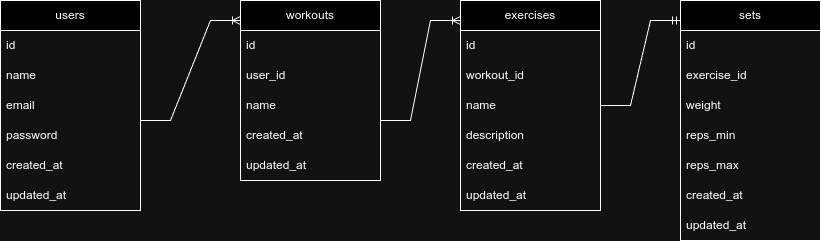

The diagram above was exported from draw.io. Its source (the exported page's mxGraphModel, read from the mxfile embedded in the PNG):
<mxGraphModel dx="1674" dy="792" grid="1" gridSize="10" guides="1" tooltips="1" connect="1" arrows="1" fold="1" page="1" pageScale="1" pageWidth="827" pageHeight="1169" math="0" shadow="0">
  <root>
    <mxCell id="WIyWlLk6GJQsqaUBKTNV-0" />
    <mxCell id="WIyWlLk6GJQsqaUBKTNV-1" parent="WIyWlLk6GJQsqaUBKTNV-0" />
    <mxCell id="Lb8givjGCOouotA1Eho7-10" value="users" style="swimlane;fontStyle=0;childLayout=stackLayout;horizontal=1;startSize=30;horizontalStack=0;resizeParent=1;resizeParentMax=0;resizeLast=0;collapsible=1;marginBottom=0;whiteSpace=wrap;html=1;" vertex="1" parent="WIyWlLk6GJQsqaUBKTNV-1">
      <mxGeometry x="80" y="80" width="140" height="210" as="geometry" />
    </mxCell>
    <mxCell id="Lb8givjGCOouotA1Eho7-11" value="id" style="text;strokeColor=none;fillColor=none;align=left;verticalAlign=middle;spacingLeft=4;spacingRight=4;overflow=hidden;points=[[0,0.5],[1,0.5]];portConstraint=eastwest;rotatable=0;whiteSpace=wrap;html=1;" vertex="1" parent="Lb8givjGCOouotA1Eho7-10">
      <mxGeometry y="30" width="140" height="30" as="geometry" />
    </mxCell>
    <mxCell id="Lb8givjGCOouotA1Eho7-12" value="name" style="text;strokeColor=none;fillColor=none;align=left;verticalAlign=middle;spacingLeft=4;spacingRight=4;overflow=hidden;points=[[0,0.5],[1,0.5]];portConstraint=eastwest;rotatable=0;whiteSpace=wrap;html=1;" vertex="1" parent="Lb8givjGCOouotA1Eho7-10">
      <mxGeometry y="60" width="140" height="30" as="geometry" />
    </mxCell>
    <mxCell id="Lb8givjGCOouotA1Eho7-13" value="email" style="text;strokeColor=none;fillColor=none;align=left;verticalAlign=middle;spacingLeft=4;spacingRight=4;overflow=hidden;points=[[0,0.5],[1,0.5]];portConstraint=eastwest;rotatable=0;whiteSpace=wrap;html=1;" vertex="1" parent="Lb8givjGCOouotA1Eho7-10">
      <mxGeometry y="90" width="140" height="30" as="geometry" />
    </mxCell>
    <mxCell id="Lb8givjGCOouotA1Eho7-14" value="password" style="text;strokeColor=none;fillColor=none;align=left;verticalAlign=middle;spacingLeft=4;spacingRight=4;overflow=hidden;points=[[0,0.5],[1,0.5]];portConstraint=eastwest;rotatable=0;whiteSpace=wrap;html=1;" vertex="1" parent="Lb8givjGCOouotA1Eho7-10">
      <mxGeometry y="120" width="140" height="30" as="geometry" />
    </mxCell>
    <mxCell id="Lb8givjGCOouotA1Eho7-29" value="created_at" style="text;strokeColor=none;fillColor=none;align=left;verticalAlign=middle;spacingLeft=4;spacingRight=4;overflow=hidden;points=[[0,0.5],[1,0.5]];portConstraint=eastwest;rotatable=0;whiteSpace=wrap;html=1;" vertex="1" parent="Lb8givjGCOouotA1Eho7-10">
      <mxGeometry y="150" width="140" height="30" as="geometry" />
    </mxCell>
    <mxCell id="Lb8givjGCOouotA1Eho7-15" value="updated_at" style="text;strokeColor=none;fillColor=none;align=left;verticalAlign=middle;spacingLeft=4;spacingRight=4;overflow=hidden;points=[[0,0.5],[1,0.5]];portConstraint=eastwest;rotatable=0;whiteSpace=wrap;html=1;" vertex="1" parent="Lb8givjGCOouotA1Eho7-10">
      <mxGeometry y="180" width="140" height="30" as="geometry" />
    </mxCell>
    <mxCell id="Lb8givjGCOouotA1Eho7-16" value="workouts" style="swimlane;fontStyle=0;childLayout=stackLayout;horizontal=1;startSize=30;horizontalStack=0;resizeParent=1;resizeParentMax=0;resizeLast=0;collapsible=1;marginBottom=0;whiteSpace=wrap;html=1;" vertex="1" parent="WIyWlLk6GJQsqaUBKTNV-1">
      <mxGeometry x="320" y="80" width="140" height="180" as="geometry" />
    </mxCell>
    <mxCell id="Lb8givjGCOouotA1Eho7-17" value="id" style="text;strokeColor=none;fillColor=none;align=left;verticalAlign=middle;spacingLeft=4;spacingRight=4;overflow=hidden;points=[[0,0.5],[1,0.5]];portConstraint=eastwest;rotatable=0;whiteSpace=wrap;html=1;" vertex="1" parent="Lb8givjGCOouotA1Eho7-16">
      <mxGeometry y="30" width="140" height="30" as="geometry" />
    </mxCell>
    <mxCell id="Lb8givjGCOouotA1Eho7-18" value="user_id" style="text;strokeColor=none;fillColor=none;align=left;verticalAlign=middle;spacingLeft=4;spacingRight=4;overflow=hidden;points=[[0,0.5],[1,0.5]];portConstraint=eastwest;rotatable=0;whiteSpace=wrap;html=1;" vertex="1" parent="Lb8givjGCOouotA1Eho7-16">
      <mxGeometry y="60" width="140" height="30" as="geometry" />
    </mxCell>
    <mxCell id="Lb8givjGCOouotA1Eho7-19" value="name" style="text;strokeColor=none;fillColor=none;align=left;verticalAlign=middle;spacingLeft=4;spacingRight=4;overflow=hidden;points=[[0,0.5],[1,0.5]];portConstraint=eastwest;rotatable=0;whiteSpace=wrap;html=1;" vertex="1" parent="Lb8givjGCOouotA1Eho7-16">
      <mxGeometry y="90" width="140" height="30" as="geometry" />
    </mxCell>
    <mxCell id="Lb8givjGCOouotA1Eho7-20" value="created_at" style="text;strokeColor=none;fillColor=none;align=left;verticalAlign=middle;spacingLeft=4;spacingRight=4;overflow=hidden;points=[[0,0.5],[1,0.5]];portConstraint=eastwest;rotatable=0;whiteSpace=wrap;html=1;" vertex="1" parent="Lb8givjGCOouotA1Eho7-16">
      <mxGeometry y="120" width="140" height="30" as="geometry" />
    </mxCell>
    <mxCell id="Lb8givjGCOouotA1Eho7-30" value="updated_at" style="text;strokeColor=none;fillColor=none;align=left;verticalAlign=middle;spacingLeft=4;spacingRight=4;overflow=hidden;points=[[0,0.5],[1,0.5]];portConstraint=eastwest;rotatable=0;whiteSpace=wrap;html=1;" vertex="1" parent="Lb8givjGCOouotA1Eho7-16">
      <mxGeometry y="150" width="140" height="30" as="geometry" />
    </mxCell>
    <mxCell id="Lb8givjGCOouotA1Eho7-21" value="exercises" style="swimlane;fontStyle=0;childLayout=stackLayout;horizontal=1;startSize=30;horizontalStack=0;resizeParent=1;resizeParentMax=0;resizeLast=0;collapsible=1;marginBottom=0;whiteSpace=wrap;html=1;" vertex="1" parent="WIyWlLk6GJQsqaUBKTNV-1">
      <mxGeometry x="540" y="80" width="140" height="210" as="geometry" />
    </mxCell>
    <mxCell id="Lb8givjGCOouotA1Eho7-22" value="id" style="text;strokeColor=none;fillColor=none;align=left;verticalAlign=middle;spacingLeft=4;spacingRight=4;overflow=hidden;points=[[0,0.5],[1,0.5]];portConstraint=eastwest;rotatable=0;whiteSpace=wrap;html=1;" vertex="1" parent="Lb8givjGCOouotA1Eho7-21">
      <mxGeometry y="30" width="140" height="30" as="geometry" />
    </mxCell>
    <mxCell id="Lb8givjGCOouotA1Eho7-23" value="workout_id" style="text;strokeColor=none;fillColor=none;align=left;verticalAlign=middle;spacingLeft=4;spacingRight=4;overflow=hidden;points=[[0,0.5],[1,0.5]];portConstraint=eastwest;rotatable=0;whiteSpace=wrap;html=1;" vertex="1" parent="Lb8givjGCOouotA1Eho7-21">
      <mxGeometry y="60" width="140" height="30" as="geometry" />
    </mxCell>
    <mxCell id="Lb8givjGCOouotA1Eho7-24" value="name" style="text;strokeColor=none;fillColor=none;align=left;verticalAlign=middle;spacingLeft=4;spacingRight=4;overflow=hidden;points=[[0,0.5],[1,0.5]];portConstraint=eastwest;rotatable=0;whiteSpace=wrap;html=1;" vertex="1" parent="Lb8givjGCOouotA1Eho7-21">
      <mxGeometry y="90" width="140" height="30" as="geometry" />
    </mxCell>
    <mxCell id="Lb8givjGCOouotA1Eho7-25" value="description" style="text;strokeColor=none;fillColor=none;align=left;verticalAlign=middle;spacingLeft=4;spacingRight=4;overflow=hidden;points=[[0,0.5],[1,0.5]];portConstraint=eastwest;rotatable=0;whiteSpace=wrap;html=1;" vertex="1" parent="Lb8givjGCOouotA1Eho7-21">
      <mxGeometry y="120" width="140" height="30" as="geometry" />
    </mxCell>
    <mxCell id="Lb8givjGCOouotA1Eho7-31" value="created_at" style="text;strokeColor=none;fillColor=none;align=left;verticalAlign=middle;spacingLeft=4;spacingRight=4;overflow=hidden;points=[[0,0.5],[1,0.5]];portConstraint=eastwest;rotatable=0;whiteSpace=wrap;html=1;" vertex="1" parent="Lb8givjGCOouotA1Eho7-21">
      <mxGeometry y="150" width="140" height="30" as="geometry" />
    </mxCell>
    <mxCell id="Lb8givjGCOouotA1Eho7-26" value="updated_at" style="text;strokeColor=none;fillColor=none;align=left;verticalAlign=middle;spacingLeft=4;spacingRight=4;overflow=hidden;points=[[0,0.5],[1,0.5]];portConstraint=eastwest;rotatable=0;whiteSpace=wrap;html=1;" vertex="1" parent="Lb8givjGCOouotA1Eho7-21">
      <mxGeometry y="180" width="140" height="30" as="geometry" />
    </mxCell>
    <mxCell id="Lb8givjGCOouotA1Eho7-32" value="sets" style="swimlane;fontStyle=0;childLayout=stackLayout;horizontal=1;startSize=30;horizontalStack=0;resizeParent=1;resizeParentMax=0;resizeLast=0;collapsible=1;marginBottom=0;whiteSpace=wrap;html=1;" vertex="1" parent="WIyWlLk6GJQsqaUBKTNV-1">
      <mxGeometry x="760" y="80" width="140" height="240" as="geometry" />
    </mxCell>
    <mxCell id="Lb8givjGCOouotA1Eho7-33" value="id" style="text;strokeColor=none;fillColor=none;align=left;verticalAlign=middle;spacingLeft=4;spacingRight=4;overflow=hidden;points=[[0,0.5],[1,0.5]];portConstraint=eastwest;rotatable=0;whiteSpace=wrap;html=1;" vertex="1" parent="Lb8givjGCOouotA1Eho7-32">
      <mxGeometry y="30" width="140" height="30" as="geometry" />
    </mxCell>
    <mxCell id="Lb8givjGCOouotA1Eho7-34" value="exercise_id" style="text;strokeColor=none;fillColor=none;align=left;verticalAlign=middle;spacingLeft=4;spacingRight=4;overflow=hidden;points=[[0,0.5],[1,0.5]];portConstraint=eastwest;rotatable=0;whiteSpace=wrap;html=1;" vertex="1" parent="Lb8givjGCOouotA1Eho7-32">
      <mxGeometry y="60" width="140" height="30" as="geometry" />
    </mxCell>
    <mxCell id="Lb8givjGCOouotA1Eho7-35" value="weight" style="text;strokeColor=none;fillColor=none;align=left;verticalAlign=middle;spacingLeft=4;spacingRight=4;overflow=hidden;points=[[0,0.5],[1,0.5]];portConstraint=eastwest;rotatable=0;whiteSpace=wrap;html=1;" vertex="1" parent="Lb8givjGCOouotA1Eho7-32">
      <mxGeometry y="90" width="140" height="30" as="geometry" />
    </mxCell>
    <mxCell id="Lb8givjGCOouotA1Eho7-36" value="reps_min" style="text;strokeColor=none;fillColor=none;align=left;verticalAlign=middle;spacingLeft=4;spacingRight=4;overflow=hidden;points=[[0,0.5],[1,0.5]];portConstraint=eastwest;rotatable=0;whiteSpace=wrap;html=1;" vertex="1" parent="Lb8givjGCOouotA1Eho7-32">
      <mxGeometry y="120" width="140" height="30" as="geometry" />
    </mxCell>
    <mxCell id="Lb8givjGCOouotA1Eho7-37" value="reps_max" style="text;strokeColor=none;fillColor=none;align=left;verticalAlign=middle;spacingLeft=4;spacingRight=4;overflow=hidden;points=[[0,0.5],[1,0.5]];portConstraint=eastwest;rotatable=0;whiteSpace=wrap;html=1;" vertex="1" parent="Lb8givjGCOouotA1Eho7-32">
      <mxGeometry y="150" width="140" height="30" as="geometry" />
    </mxCell>
    <mxCell id="Lb8givjGCOouotA1Eho7-38" value="created_at" style="text;strokeColor=none;fillColor=none;align=left;verticalAlign=middle;spacingLeft=4;spacingRight=4;overflow=hidden;points=[[0,0.5],[1,0.5]];portConstraint=eastwest;rotatable=0;whiteSpace=wrap;html=1;" vertex="1" parent="Lb8givjGCOouotA1Eho7-32">
      <mxGeometry y="180" width="140" height="30" as="geometry" />
    </mxCell>
    <mxCell id="Lb8givjGCOouotA1Eho7-39" value="updated_at" style="text;strokeColor=none;fillColor=none;align=left;verticalAlign=middle;spacingLeft=4;spacingRight=4;overflow=hidden;points=[[0,0.5],[1,0.5]];portConstraint=eastwest;rotatable=0;whiteSpace=wrap;html=1;" vertex="1" parent="Lb8givjGCOouotA1Eho7-32">
      <mxGeometry y="210" width="140" height="30" as="geometry" />
    </mxCell>
    <mxCell id="Lb8givjGCOouotA1Eho7-40" value="" style="edgeStyle=entityRelationEdgeStyle;fontSize=12;html=1;endArrow=ERoneToMany;rounded=0;" edge="1" parent="WIyWlLk6GJQsqaUBKTNV-1">
      <mxGeometry width="100" height="100" relative="1" as="geometry">
        <mxPoint x="220" y="200" as="sourcePoint" />
        <mxPoint x="320" y="100" as="targetPoint" />
      </mxGeometry>
    </mxCell>
    <mxCell id="Lb8givjGCOouotA1Eho7-41" value="" style="edgeStyle=entityRelationEdgeStyle;fontSize=12;html=1;endArrow=ERoneToMany;rounded=0;" edge="1" parent="WIyWlLk6GJQsqaUBKTNV-1">
      <mxGeometry width="100" height="100" relative="1" as="geometry">
        <mxPoint x="460" y="200" as="sourcePoint" />
        <mxPoint x="540" y="100" as="targetPoint" />
      </mxGeometry>
    </mxCell>
    <mxCell id="Lb8givjGCOouotA1Eho7-42" value="" style="edgeStyle=entityRelationEdgeStyle;fontSize=12;html=1;endArrow=ERmandOne;rounded=0;exitX=1;exitY=0.5;exitDx=0;exitDy=0;" edge="1" parent="WIyWlLk6GJQsqaUBKTNV-1" source="Lb8givjGCOouotA1Eho7-24">
      <mxGeometry width="100" height="100" relative="1" as="geometry">
        <mxPoint x="660" y="200" as="sourcePoint" />
        <mxPoint x="760" y="100" as="targetPoint" />
      </mxGeometry>
    </mxCell>
  </root>
</mxGraphModel>